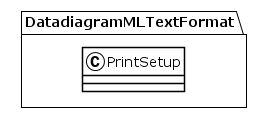

The diagram above was rendered by PlantUML. Its source (embedded in the PNG):
@startuml
!theme plain
package DatadiagramMLTextFormat {
class PrintSetup {
}
}
@enduml